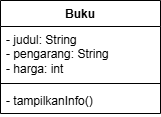

The diagram above was exported from draw.io. Its source (the exported page's mxGraphModel, read from the mxfile embedded in the PNG):
<mxGraphModel dx="1042" dy="562" grid="0" gridSize="10" guides="1" tooltips="1" connect="1" arrows="1" fold="1" page="0" pageScale="1" pageWidth="1100" pageHeight="850" background="light-dark(#FFFFFF,#FFFFFF)" math="0" shadow="0">
  <root>
    <mxCell id="0" />
    <mxCell id="1" parent="0" />
    <mxCell id="fzh_uN_8tALULsjCaNQa-1" parent="1" style="swimlane;fontStyle=1;align=center;verticalAlign=top;childLayout=stackLayout;horizontal=1;startSize=26;horizontalStack=0;resizeParent=1;resizeParentMax=0;resizeLast=0;collapsible=1;marginBottom=0;whiteSpace=wrap;html=1;" value="Buku" vertex="1">
      <mxGeometry height="113" width="160" x="120" y="9" as="geometry" />
    </mxCell>
    <mxCell id="fzh_uN_8tALULsjCaNQa-2" parent="fzh_uN_8tALULsjCaNQa-1" style="text;strokeColor=none;fillColor=none;align=left;verticalAlign=top;spacingLeft=4;spacingRight=4;overflow=hidden;rotatable=0;points=[[0,0.5],[1,0.5]];portConstraint=eastwest;whiteSpace=wrap;html=1;" value="- judul: String&lt;div&gt;- pengarang: String&lt;/div&gt;&lt;div&gt;- harga: int&lt;/div&gt;" vertex="1">
      <mxGeometry height="53" width="160" y="26" as="geometry" />
    </mxCell>
    <mxCell id="fzh_uN_8tALULsjCaNQa-3" parent="fzh_uN_8tALULsjCaNQa-1" style="line;strokeWidth=1;fillColor=none;align=left;verticalAlign=middle;spacingTop=-1;spacingLeft=3;spacingRight=3;rotatable=0;labelPosition=right;points=[];portConstraint=eastwest;strokeColor=inherit;" value="" vertex="1">
      <mxGeometry height="8" width="160" y="79" as="geometry" />
    </mxCell>
    <mxCell id="fzh_uN_8tALULsjCaNQa-4" parent="fzh_uN_8tALULsjCaNQa-1" style="text;strokeColor=none;fillColor=none;align=left;verticalAlign=top;spacingLeft=4;spacingRight=4;overflow=hidden;rotatable=0;points=[[0,0.5],[1,0.5]];portConstraint=eastwest;whiteSpace=wrap;html=1;" value="- tampilkanInfo()" vertex="1">
      <mxGeometry height="26" width="160" y="87" as="geometry" />
    </mxCell>
  </root>
</mxGraphModel>